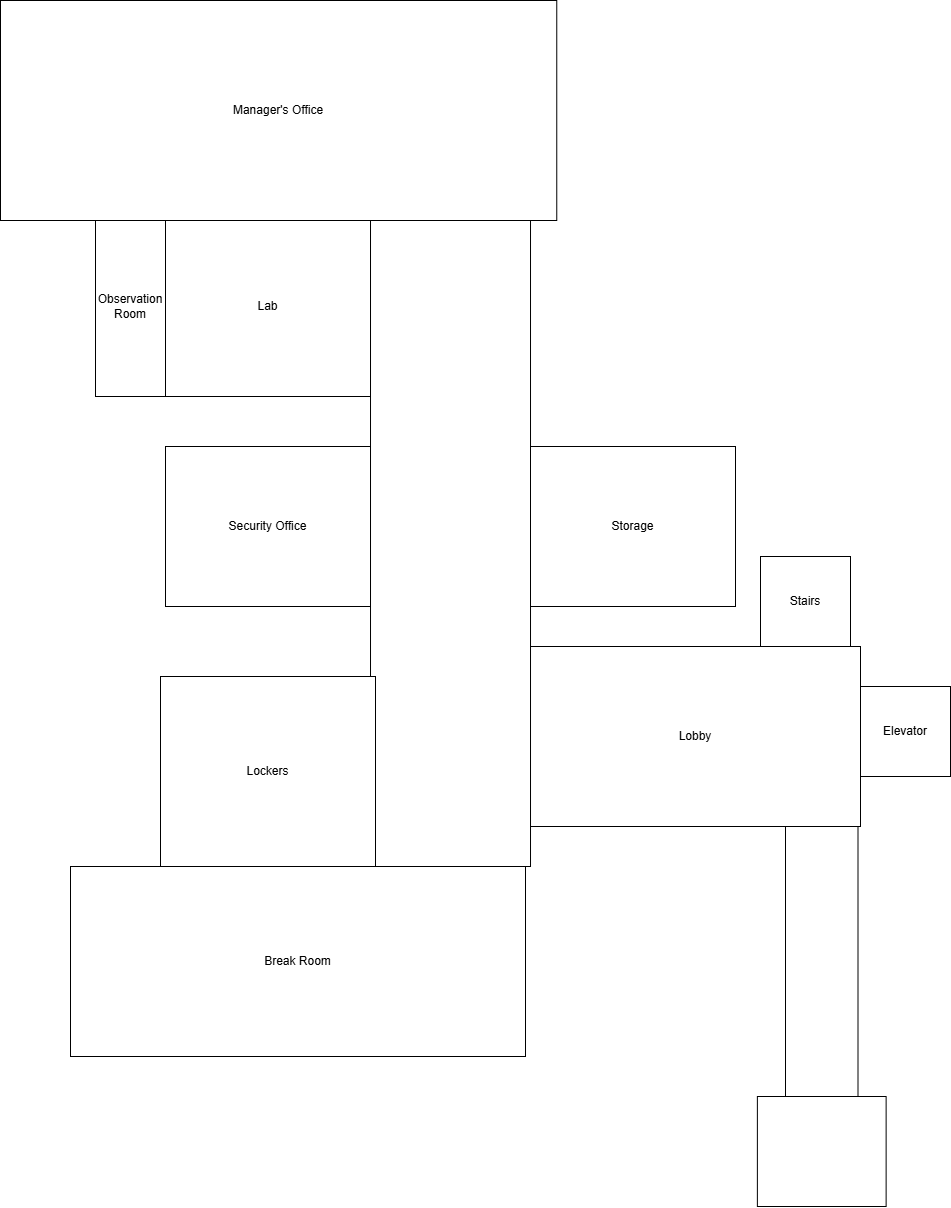

The diagram above was exported from draw.io. Its source (the exported page's mxGraphModel, read from the mxfile embedded in the PNG):
<mxGraphModel dx="2377" dy="1402" grid="1" gridSize="10" guides="1" tooltips="1" connect="1" arrows="1" fold="1" page="1" pageScale="1" pageWidth="1169" pageHeight="827" math="0" shadow="0">
  <root>
    <mxCell id="0" />
    <mxCell id="1" parent="0" />
    <mxCell id="MjQ3wiyl3B2yke9CGwvt-1" parent="1" style="rounded=0;whiteSpace=wrap;html=1;" value="" vertex="1">
      <mxGeometry height="110" width="128.75" x="1296.88" y="1290" as="geometry" />
    </mxCell>
    <mxCell id="MjQ3wiyl3B2yke9CGwvt-4" parent="1" style="rounded=0;whiteSpace=wrap;html=1;rotation=90;" value="" vertex="1">
      <mxGeometry height="72.5" width="270" x="1226.25" y="1118.75" as="geometry" />
    </mxCell>
    <mxCell id="MjQ3wiyl3B2yke9CGwvt-7" parent="1" style="rounded=0;whiteSpace=wrap;html=1;" value="Lobby" vertex="1">
      <mxGeometry height="180" width="330" x="1070" y="840" as="geometry" />
    </mxCell>
    <mxCell id="MjQ3wiyl3B2yke9CGwvt-8" parent="1" style="rounded=0;whiteSpace=wrap;html=1;rotation=90;" value="" vertex="1">
      <mxGeometry height="160" width="646.25" x="666.88" y="656.88" as="geometry" />
    </mxCell>
    <mxCell id="MjQ3wiyl3B2yke9CGwvt-11" parent="1" style="rounded=0;whiteSpace=wrap;html=1;" value="Break Room" vertex="1">
      <mxGeometry height="190" width="455" x="610" y="1060" as="geometry" />
    </mxCell>
    <mxCell id="nBvjZy7H4LwC125zj3lO-1" parent="1" style="whiteSpace=wrap;html=1;aspect=fixed;" value="Elevator" vertex="1">
      <mxGeometry height="90" width="90" x="1400" y="880" as="geometry" />
    </mxCell>
    <mxCell id="SPCtpRZs53_86vnATp75-2" parent="1" style="rounded=0;whiteSpace=wrap;html=1;" value="Lockers" vertex="1">
      <mxGeometry height="190" width="215" x="700" y="870" as="geometry" />
    </mxCell>
    <mxCell id="SPCtpRZs53_86vnATp75-3" parent="1" style="rounded=0;whiteSpace=wrap;html=1;" value="Security Office" vertex="1">
      <mxGeometry height="160" width="205" x="705" y="640" as="geometry" />
    </mxCell>
    <mxCell id="SPCtpRZs53_86vnATp75-4" parent="1" style="rounded=0;whiteSpace=wrap;html=1;" value="Storage" vertex="1">
      <mxGeometry height="160" width="205" x="1070" y="640" as="geometry" />
    </mxCell>
    <mxCell id="SPCtpRZs53_86vnATp75-9" parent="1" style="rounded=0;whiteSpace=wrap;html=1;" value="Lab" vertex="1">
      <mxGeometry height="180" width="205" x="705" y="410" as="geometry" />
    </mxCell>
    <mxCell id="SPCtpRZs53_86vnATp75-10" parent="1" style="rounded=0;whiteSpace=wrap;html=1;" value="Observation Room" vertex="1">
      <mxGeometry height="180" width="70" x="635" y="410" as="geometry" />
    </mxCell>
    <mxCell id="SPCtpRZs53_86vnATp75-11" parent="1" style="rounded=0;whiteSpace=wrap;html=1;" value="Manager's Office" vertex="1">
      <mxGeometry height="220" width="556.26" x="540" y="194" as="geometry" />
    </mxCell>
    <mxCell id="F6EPFPy0_CcXraWTPYSp-1" parent="1" style="whiteSpace=wrap;html=1;aspect=fixed;" value="Stairs" vertex="1">
      <mxGeometry height="90" width="90" x="1300" y="750" as="geometry" />
    </mxCell>
  </root>
</mxGraphModel>